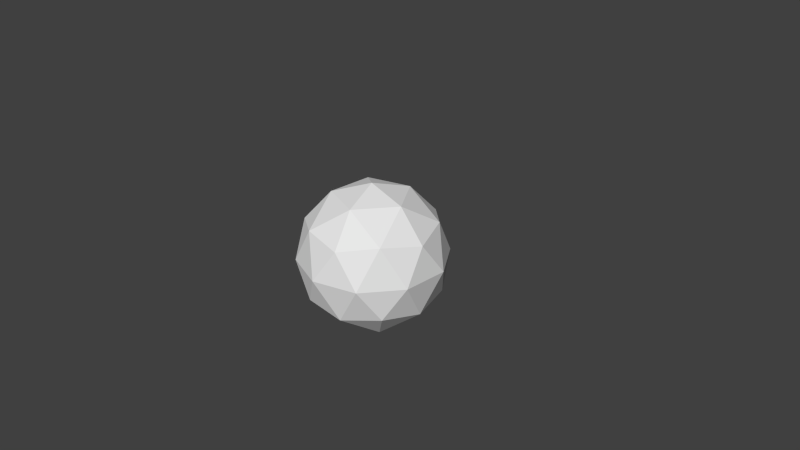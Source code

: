 # Source: selabration_bomb.blend  (saved by Blender 2.75.0; exported with 4.5.12 LTS)
import bpy
from mathutils import Matrix  # noqa: F401  (used for matrix-valued properties, if any)

bpy.ops.wm.read_factory_settings(use_empty=True)
scene = bpy.context.scene
scene.name = 'Scene'

# ---- collections
col_collection_1 = bpy.data.collections.new('Collection 1'); scene.collection.children.link(col_collection_1)

# ---- world
world_world = bpy.data.worlds.new('World'); scene.world = world_world
world_world.color = (0.05088, 0.05088, 0.05088)
world_world.use_sun_shadow = False
world_world.sun_shadow_jitter_overblur = 0.0
world_world.cycles.sampling_method = 'MANUAL'
world_world.cycles.sample_map_resolution = 256

# ---- cameras
cam_camera = bpy.data.cameras.new('Camera')
cam_camera.clip_end = 100.0
cam_camera.lens = 35.0
cam_camera.sensor_width = 32.0
cam_camera.sensor_height = 18.0
cam_camera.ortho_scale = 7.314
cam_camera.dof.focus_distance = 0.0
cam_camera.dof.aperture_fstop = 128.0

# ---- meshes
me_icosphere = bpy.data.meshes.new('Icosphere')
me_icosphere.from_pydata([(0.0, 0.0, -1.0), (0.7236, -0.5257, -0.4472), (-0.2764, -0.8506, -0.4472), (-0.8944, 0.0, -0.4472), (-0.2764, 0.8506, -0.4472), (0.7236, 0.5257, -0.4472), (0.2764, -0.8506, 0.4472), (-0.7236, -0.5257, 0.4472), (-0.7236, 0.5257, 0.4472), (0.2764, 0.8506, 0.4472), (0.8944, 0.0, 0.4472), (0.0, 0.0, 1.0), (-0.1625, -0.5, -0.8507), (0.4253, -0.309, -0.8507), (0.2629, -0.809, -0.5257), (0.8506, 0.0, -0.5257), (0.4253, 0.309, -0.8507), (-0.5257, 0.0, -0.8507), (-0.6882, -0.5, -0.5257), (-0.1625, 0.5, -0.8507), (-0.6882, 0.5, -0.5257), (0.2629, 0.809, -0.5257), (0.9511, -0.309, 0.0), (0.9511, 0.309, 0.0), (0.0, -1.0, 0.0), (0.5878, -0.809, 0.0), (-0.9511, -0.309, 0.0), (-0.5878, -0.809, 0.0), (-0.5878, 0.809, 0.0), (-0.9511, 0.309, 0.0), (0.5878, 0.809, 0.0), (0.0, 1.0, 0.0), (0.6882, -0.5, 0.5257), (-0.2629, -0.809, 0.5257), (-0.8506, 0.0, 0.5257), (-0.2629, 0.809, 0.5257), (0.6882, 0.5, 0.5257), (0.1625, -0.5, 0.8507), (0.5257, 0.0, 0.8507), (-0.4253, -0.309, 0.8507), (-0.4253, 0.309, 0.8507), (0.1625, 0.5, 0.8507)], [], [(0, 13, 12), (1, 13, 15), (0, 12, 17), (0, 17, 19), (0, 19, 16), (1, 15, 22), (2, 14, 24), (3, 18, 26), (4, 20, 28), (5, 21, 30), (1, 22, 25), (2, 24, 27), (3, 26, 29), (4, 28, 31), (5, 30, 23), (6, 32, 37), (7, 33, 39), (8, 34, 40), (9, 35, 41), (10, 36, 38), (38, 41, 11), (38, 36, 41), (36, 9, 41), (41, 40, 11), (41, 35, 40), (35, 8, 40), (40, 39, 11), (40, 34, 39), (34, 7, 39), (39, 37, 11), (39, 33, 37), (33, 6, 37), (37, 38, 11), (37, 32, 38), (32, 10, 38), (23, 36, 10), (23, 30, 36), (30, 9, 36), (31, 35, 9), (31, 28, 35), (28, 8, 35), (29, 34, 8), (29, 26, 34), (26, 7, 34), (27, 33, 7), (27, 24, 33), (24, 6, 33), (25, 32, 6), (25, 22, 32), (22, 10, 32), (30, 31, 9), (30, 21, 31), (21, 4, 31), (28, 29, 8), (28, 20, 29), (20, 3, 29), (26, 27, 7), (26, 18, 27), (18, 2, 27), (24, 25, 6), (24, 14, 25), (14, 1, 25), (22, 23, 10), (22, 15, 23), (15, 5, 23), (16, 21, 5), (16, 19, 21), (19, 4, 21), (19, 20, 4), (19, 17, 20), (17, 3, 20), (17, 18, 3), (17, 12, 18), (12, 2, 18), (15, 16, 5), (15, 13, 16), (13, 0, 16), (12, 14, 2), (12, 13, 14), (13, 1, 14)])
_uv = me_icosphere.uv_layers.new(name='UVMap')
_uv.uv.foreach_set('vector', [0.1955, 0.6374, 0.1974, 0.6565, 0.1763, 0.651, 0.04522, 0.7043, 0.05341, 0.6965, 0.05394, 0.7089, 0.07582, 0.5991, 0.08955, 0.6045, 0.07703, 0.6118, 0.07582, 0.5991, 0.07703, 0.6118, 0.06334, 0.6069, 0.1955, 0.6374, 0.2162, 0.6265, 0.2119, 0.6476, 0.04522, 0.7043, 0.05394, 0.7089, 0.04456, 0.714, 0.1674, 0.6728, 0.1872, 0.6707, 0.1805, 0.6922, 0.07791, 0.6217, 0.08695, 0.6184, 0.08343, 0.6286, 0.05612, 0.6198, 0.06854, 0.6201, 0.0631, 0.6301, 0.062, 0.7146, 0.0733, 0.7151, 0.06433, 0.7257, 0.04522, 0.7043, 0.04456, 0.714, 0.03434, 0.7073, 0.09916, 0.6157, 0.1092, 0.6265, 0.09463, 0.6277, 0.07791, 0.6217, 0.08343, 0.6286, 0.07363, 0.6293, 0.05612, 0.6198, 0.0631, 0.6301, 0.04922, 0.6329, 0.062, 0.7146, 0.06433, 0.7257, 0.05354, 0.7197, 0.02506, 0.7153, 0.03529, 0.72, 0.02506, 0.7276, 0.08873, 0.6367, 0.1008, 0.6409, 0.08638, 0.6493, 0.06972, 0.6372, 0.0789, 0.6379, 0.07202, 0.647, 0.04922, 0.6476, 0.06074, 0.6419, 0.06102, 0.6565, 0.04468, 0.7235, 0.05194, 0.7319, 0.03806, 0.7324, 0.2264, 0.6931, 0.2481, 0.694, 0.2322, 0.7108, 0.2264, 0.6931, 0.2337, 0.6777, 0.2481, 0.694, 0.2337, 0.6777, 0.2514, 0.6707, 0.2481, 0.694, 0.06102, 0.6565, 0.07202, 0.647, 0.07549, 0.6593, 0.06102, 0.6565, 0.06074, 0.6419, 0.07202, 0.647, 0.06074, 0.6419, 0.06972, 0.6372, 0.07202, 0.647, 0.07202, 0.647, 0.08638, 0.6493, 0.07549, 0.6593, 0.07202, 0.647, 0.0789, 0.6379, 0.08638, 0.6493, 0.0789, 0.6379, 0.08873, 0.6367, 0.08638, 0.6493, 0.2162, 0.7269, 0.2135, 0.7047, 0.2322, 0.7108, 0.2162, 0.7269, 0.1936, 0.7149, 0.2135, 0.7047, 0.1936, 0.7149, 0.2, 0.6966, 0.2135, 0.7047, 0.2135, 0.7047, 0.2264, 0.6931, 0.2322, 0.7108, 0.02506, 0.7276, 0.03529, 0.72, 0.03806, 0.7324, 0.03529, 0.72, 0.04468, 0.7235, 0.03806, 0.7324, 0.05354, 0.7197, 0.05194, 0.7319, 0.04468, 0.7235, 0.05354, 0.7197, 0.06433, 0.7257, 0.05194, 0.7319, 0.235, 0.6612, 0.2514, 0.6707, 0.2337, 0.6777, 0.04922, 0.6329, 0.06074, 0.6419, 0.04922, 0.6476, 0.04922, 0.6329, 0.0631, 0.6301, 0.06074, 0.6419, 0.0631, 0.6301, 0.06972, 0.6372, 0.06074, 0.6419, 0.07363, 0.6293, 0.0789, 0.6379, 0.06972, 0.6372, 0.07363, 0.6293, 0.08343, 0.6286, 0.0789, 0.6379, 0.08343, 0.6286, 0.08873, 0.6367, 0.0789, 0.6379, 0.09463, 0.6277, 0.1008, 0.6409, 0.08873, 0.6367, 0.09463, 0.6277, 0.1092, 0.6265, 0.1008, 0.6409, 0.1805, 0.6922, 0.2, 0.6966, 0.1936, 0.7149, 0.03434, 0.7073, 0.03529, 0.72, 0.02506, 0.7153, 0.03434, 0.7073, 0.04456, 0.714, 0.03529, 0.72, 0.04456, 0.714, 0.04468, 0.7235, 0.03529, 0.72, 0.235, 0.6612, 0.2514, 0.6475, 0.2514, 0.6707, 0.235, 0.6612, 0.2291, 0.6449, 0.2514, 0.6475, 0.2291, 0.6449, 0.2393, 0.6279, 0.2514, 0.6475, 0.0631, 0.6301, 0.07363, 0.6293, 0.06972, 0.6372, 0.0631, 0.6301, 0.06854, 0.6201, 0.07363, 0.6293, 0.06854, 0.6201, 0.07791, 0.6217, 0.07363, 0.6293, 0.08343, 0.6286, 0.09463, 0.6277, 0.08873, 0.6367, 0.08343, 0.6286, 0.08695, 0.6184, 0.09463, 0.6277, 0.08695, 0.6184, 0.09916, 0.6157, 0.09463, 0.6277, 0.1805, 0.6922, 0.1986, 0.6823, 0.2, 0.6966, 0.1805, 0.6922, 0.1872, 0.6707, 0.1986, 0.6823, 0.03967, 0.6945, 0.04522, 0.7043, 0.03434, 0.7073, 0.04456, 0.714, 0.05354, 0.7197, 0.04468, 0.7235, 0.04456, 0.714, 0.05394, 0.7089, 0.05354, 0.7197, 0.05394, 0.7089, 0.062, 0.7146, 0.05354, 0.7197, 0.06522, 0.7038, 0.0733, 0.7151, 0.062, 0.7146, 0.2119, 0.6476, 0.2162, 0.6265, 0.2291, 0.6449, 0.2162, 0.6265, 0.2393, 0.6279, 0.2291, 0.6449, 0.06334, 0.6069, 0.06854, 0.6201, 0.05612, 0.6198, 0.06334, 0.6069, 0.07703, 0.6118, 0.06854, 0.6201, 0.07703, 0.6118, 0.07791, 0.6217, 0.06854, 0.6201, 0.07703, 0.6118, 0.08695, 0.6184, 0.07791, 0.6217, 0.07703, 0.6118, 0.08955, 0.6045, 0.08695, 0.6184, 0.08955, 0.6045, 0.09916, 0.6157, 0.08695, 0.6184, 0.05394, 0.7089, 0.06522, 0.7038, 0.062, 0.7146, 0.05394, 0.7089, 0.05341, 0.6965, 0.06522, 0.7038, 0.1974, 0.6565, 0.1955, 0.6374, 0.2119, 0.6476, 0.1763, 0.651, 0.1872, 0.6707, 0.1674, 0.6728, 0.1763, 0.651, 0.1974, 0.6565, 0.1872, 0.6707, 0.05341, 0.6965, 0.04522, 0.7043, 0.03967, 0.6945])
me_icosphere.use_remesh_preserve_volume = False
me_icosphere.use_remesh_preserve_attributes = False
me_icosphere.use_mirror_vertex_groups = False
me_icosphere.update()

# ---- objects
ob_icosphere = bpy.data.objects.new('Icosphere', me_icosphere)
ob_camera = bpy.data.objects.new('Camera', cam_camera)

# ---- transforms, parenting, visibility, modifiers, constraints
ob_icosphere.location = (0.0, 0.0, 0.0)
ob_icosphere.lineart.crease_threshold = 0.0
ob_camera.location = (7.481, -6.508, 5.344)
ob_camera.rotation_euler = (1.109, 0.01082, 0.8149)
ob_camera.lock_rotations_4d = False
ob_camera.empty_display_type = 'ARROWS'
ob_camera.color = (0.0, 0.0, 0.0, 0.0)
ob_camera.display_type = 'WIRE'
ob_camera.lineart.crease_threshold = 0.0

# ---- collection membership
col_collection_1.objects.link(ob_icosphere)
col_collection_1.objects.link(ob_camera)

# ---- scene / render settings (as saved in the file)
scene.camera = ob_camera
scene.frame_start = 1; scene.frame_end = 250; scene.frame_set(1)
scene.render.engine = 'BLENDER_EEVEE_NEXT'
scene.render.resolution_percentage = 50
scene.render.dither_intensity = 0.0
scene.cycles.use_denoising = False
scene.cycles.samples = 10
scene.cycles.sampling_pattern = 'TABULATED_SOBOL'
scene.cycles.light_sampling_threshold = 0.0
scene.cycles.use_adaptive_sampling = False
scene.cycles.use_light_tree = False
scene.cycles.blur_glossy = 0.0
scene.cycles.pixel_filter_type = 'GAUSSIAN'
scene.cycles.sample_clamp_indirect = 0.0
scene.view_settings.view_transform = 'Standard'
bpy.context.view_layer.update()

# ---- added for rendering (the .blend has no usable light): sun
light_auto_sun = bpy.data.lights.new('AutoSun', 'SUN')
light_auto_sun.energy = 3.0
light_auto_sun.angle = 0.0523599
ob_auto_sun = bpy.data.objects.new('AutoSun', light_auto_sun)
scene.collection.objects.link(ob_auto_sun)
ob_auto_sun.rotation_euler = (0.872665, 0.174533, 0.523599)
bpy.context.view_layer.update()
